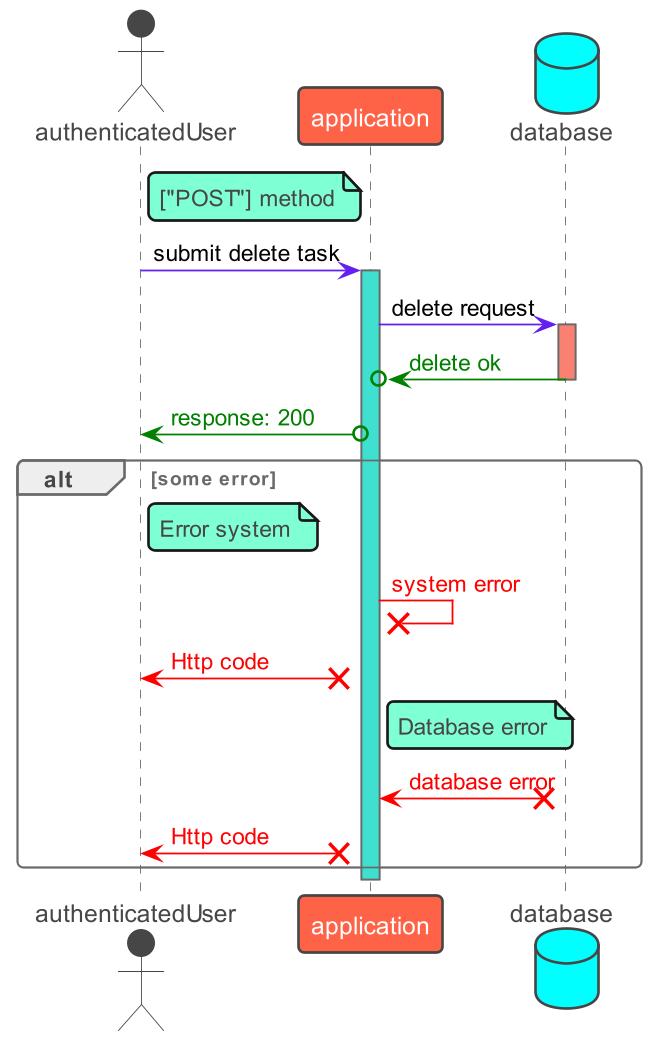

The diagram above was rendered by PlantUML. Its source (embedded in the PNG):
@startuml
!theme vibrant
scale 650 width

skinparam class {
    ArrowColor #631FF2
    BorderColor #DB2790
}

actor authenticatedUser as u
participant  application as a
database database as d

note right of u: ["POST"] method
u -> a: submit delete task
activate a  #turquoise
a -> d: delete request
activate d #salmon
d -[#green]>o a: <font color=green>delete ok
deactivate d
a o-[#green]> u: <font color=green>response: 200
alt some error
note right of u: Error system
a -[#red]>x a: <font color=red>system error
a x-[#red]> u: <font color=red>Http code
note right of a: Database error

d x-[#red]> a: <font color=red>database error
a x-[#red]> u: <font color=red>Http code
end
deactivate a
@enduml